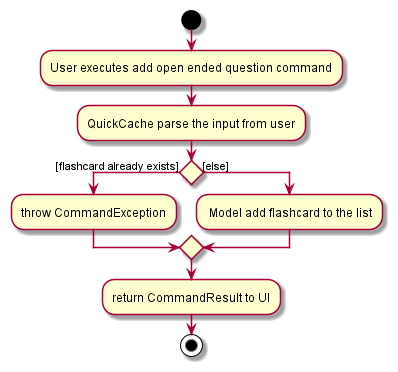

The diagram above was rendered by PlantUML. Its source (embedded in the PNG):
@startuml
start
:User executes add open ended question command;
:QuickCache parse the input from user;

'Since the beta syntax does not support placing the condition outside the
'diamond we place it as the true branch instead.

if () then ([flashcard already exists])
    :throw CommandException;
else ([else])
    : Model add flashcard to the list;
endif
:return CommandResult to UI;
stop
@enduml